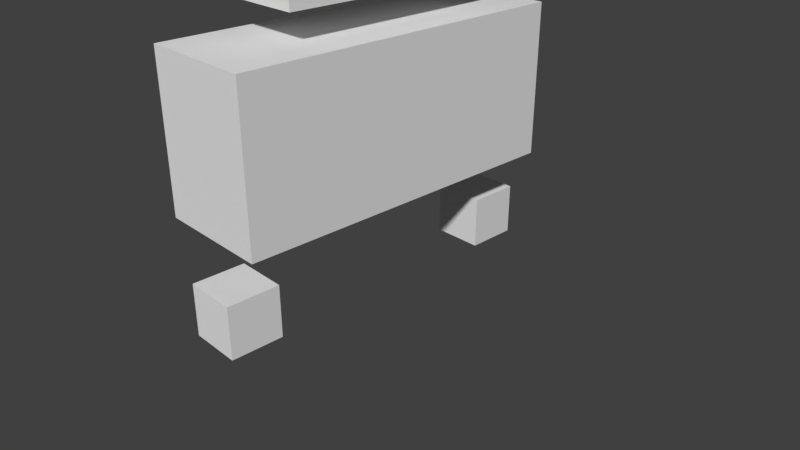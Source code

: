 # Source: test-anim-weights.blend  (saved by Blender 2.78.0; exported with 4.5.12 LTS)
import bpy
from mathutils import Matrix  # noqa: F401  (used for matrix-valued properties, if any)

bpy.ops.wm.read_factory_settings(use_empty=True)
scene = bpy.context.scene
scene.name = 'Scene'

# ---- collections
col_collection_1 = bpy.data.collections.new('Collection 1'); scene.collection.children.link(col_collection_1)

# ---- materials (node trees are filled in below, after node groups)
mat_material = bpy.data.materials.new('Material')
mat_material.alpha_threshold = 0.0
mat_material.use_transparent_shadow = False
mat_material.roughness = 0.5
mat_material.line_color = (0.0, 0.0, 0.0, 1.0)

# ---- material node trees

# ---- world
world_world = bpy.data.worlds.new('World'); scene.world = world_world
world_world.color = (0.05088, 0.05088, 0.05088)
world_world.use_sun_shadow = False
world_world.sun_shadow_jitter_overblur = 0.0
world_world.cycles.sampling_method = 'MANUAL'

# ---- cameras
cam_camera = bpy.data.cameras.new('Camera')
cam_camera.clip_end = 100.0
cam_camera.lens = 35.0
cam_camera.sensor_width = 32.0
cam_camera.sensor_height = 18.0
cam_camera.ortho_scale = 7.314
cam_camera.dof.focus_distance = 0.0
cam_camera.dof.aperture_fstop = 128.0

# ---- meshes
me_cube = bpy.data.meshes.new('Cube')
me_cube.from_pydata([(-1.337, 1.778, 9.757), (-1.337, 1.778, 13.32), (-1.337, 9.76, 9.757), (-1.337, 9.76, 13.32), (1.337, 1.778, 9.757), (1.337, 1.778, 13.32), (1.337, 9.76, 9.757), (1.337, 9.76, 13.32), (-2.165, -0.6952, 2.884), (-2.165, -0.6952, 8.653), (-2.165, 12.23, 2.884), (-2.165, 12.23, 8.653), (2.165, -0.6952, 2.884), (2.165, -0.6952, 8.653), (2.165, 12.23, 2.884), (2.165, 12.23, 8.653), (1.0, 12.54, -1.0), (1.0, 10.54, -1.0), (-1.0, 10.54, -1.0), (-1.0, 12.54, -1.0), (1.0, 12.54, 1.0), (1.0, 10.54, 1.0), (-1.0, 10.54, 1.0), (-1.0, 12.54, 1.0), (1.0, 1.0, -1.0), (1.0, -1.0, -1.0), (-1.0, -1.0, -1.0), (-1.0, 1.0, -1.0), (1.0, 1.0, 1.0), (1.0, -1.0, 1.0), (-1.0, -1.0, 1.0), (-1.0, 1.0, 1.0)], [], [(0, 1, 3, 2), (2, 3, 7, 6), (6, 7, 5, 4), (4, 5, 1, 0), (2, 6, 4, 0), (7, 3, 1, 5), (8, 9, 11, 10), (10, 11, 15, 14), (14, 15, 13, 12), (12, 13, 9, 8), (10, 14, 12, 8), (15, 11, 9, 13), (16, 17, 18, 19), (20, 23, 22, 21), (16, 20, 21, 17), (17, 21, 22, 18), (18, 22, 23, 19), (20, 16, 19, 23), (24, 25, 26, 27), (28, 31, 30, 29), (24, 28, 29, 25), (25, 29, 30, 26), (26, 30, 31, 27), (28, 24, 27, 31)])
me_cube.materials.append(mat_material)
me_cube.use_remesh_preserve_volume = False
me_cube.use_remesh_preserve_attributes = False
me_cube.use_mirror_vertex_groups = False
me_cube.update()
arm_armature = bpy.data.armatures.new('Armature')  # bones are not reproduced

# ---- objects
ob_armature = bpy.data.objects.new('Armature', arm_armature)
ob_cube = bpy.data.objects.new('Cube', me_cube)
ob_camera = bpy.data.objects.new('Camera', cam_camera)

# ---- transforms, parenting, visibility, modifiers, constraints
ob_armature.location = (0.0, 0.0, 0.97)
ob_armature.show_in_front = True
ob_armature.lineart.crease_threshold = 0.0
ob_cube.parent = ob_armature
ob_cube.matrix_parent_inverse = Matrix(((1.0, 0.0, 0.0, 0.0), (0.0, 1.0, 0.0, 0.0), (0.0, 0.0, 1.0, -0.97), (0.0, 0.0, 0.0, 1.0)))
ob_cube.location = (0.0, -2.0, 0.0)
ob_cube.scale = (0.3467, 0.3467, 0.3467)
ob_cube.lock_rotations_4d = False
ob_cube.empty_display_type = 'ARROWS'
ob_cube.lineart.crease_threshold = 0.0
_vg = ob_cube.vertex_groups.new(name='Root')
_vg = ob_cube.vertex_groups.new(name='Chest')
for _i, _w in zip([9, 11, 13, 15], [0.3569, 0.4041, 0.4041, 0.4041]): _vg.add([_i], _w, 'REPLACE')
_vg = ob_cube.vertex_groups.new(name='Neck')
for _i, _w in zip([9, 11, 13, 15], [0.3042, 0.2861, 0.2622, 0.2582]): _vg.add([_i], _w, 'REPLACE')
_vg = ob_cube.vertex_groups.new(name='Head')
_vg.add([0, 1, 2, 3, 4, 5, 6, 7], 1.0, 'REPLACE')
_vg = ob_cube.vertex_groups.new(name='Hip.R')
for _i, _w in zip([10, 11, 13, 14, 15], [0.4936, 0.4749, 0.0003487, 0.4957, 0.4767]): _vg.add([_i], _w, 'REPLACE')
_vg = ob_cube.vertex_groups.new(name='Leg.R')
for _i, _w in zip([10, 11, 13, 14, 15, 16, 17, 18, 19, 20, 21, 22, 23], [0.4936, 0.4749, 0.0003487, 0.4957, 0.4767, 1.0, 1.0, 1.0, 1.0, 1.0, 1.0, 1.0, 1.0]): _vg.add([_i], _w, 'REPLACE')
_vg = ob_cube.vertex_groups.new(name='Hip.L')
for _i, _w in zip([8, 9, 11, 12, 13], [0.4958, 0.4765, 0.0001509, 0.4936, 0.4748]): _vg.add([_i], _w, 'REPLACE')
_vg = ob_cube.vertex_groups.new(name='Leg.L')
for _i, _w in zip([8, 9, 11, 12, 13, 24, 25, 26, 27, 28, 29, 30, 31], [0.4958, 0.4765, 0.0001509, 0.4936, 0.4748, 1.0, 1.0, 1.0, 1.0, 1.0, 1.0, 1.0, 1.0]): _vg.add([_i], _w, 'REPLACE')
_m = ob_cube.modifiers.new('Armature', 'ARMATURE')
_m.object = ob_armature
ob_camera.location = (7.481, -6.508, 5.344)
ob_camera.rotation_euler = (1.109, 0.0, 0.8149)
ob_camera.lock_rotations_4d = False
ob_camera.empty_display_type = 'ARROWS'
ob_camera.color = (0.0, 0.0, 0.0, 0.0)
ob_camera.display_type = 'WIRE'
ob_camera.lineart.crease_threshold = 0.0

# ---- collection membership
col_collection_1.objects.link(ob_armature)
col_collection_1.objects.link(ob_cube)
col_collection_1.objects.link(ob_camera)

# ---- scene / render settings (as saved in the file)
scene.camera = ob_camera
scene.frame_start = 1; scene.frame_end = 250; scene.frame_set(1)
scene.render.engine = 'BLENDER_EEVEE_NEXT'
scene.render.resolution_percentage = 50
scene.render.dither_intensity = 0.0
scene.cycles.use_denoising = False
scene.cycles.samples = 128
scene.cycles.sampling_pattern = 'TABULATED_SOBOL'
scene.cycles.light_sampling_threshold = 0.0
scene.cycles.use_adaptive_sampling = False
scene.cycles.use_light_tree = False
scene.cycles.blur_glossy = 0.0
scene.cycles.sample_clamp_indirect = 0.0
scene.view_settings.view_transform = 'Standard'
bpy.context.view_layer.update()

# ---- added for rendering (the .blend has no usable light): sun
light_auto_sun = bpy.data.lights.new('AutoSun', 'SUN')
light_auto_sun.energy = 3.0
light_auto_sun.angle = 0.0523599
ob_auto_sun = bpy.data.objects.new('AutoSun', light_auto_sun)
scene.collection.objects.link(ob_auto_sun)
ob_auto_sun.rotation_euler = (0.872665, 0.174533, 0.523599)
bpy.context.view_layer.update()
